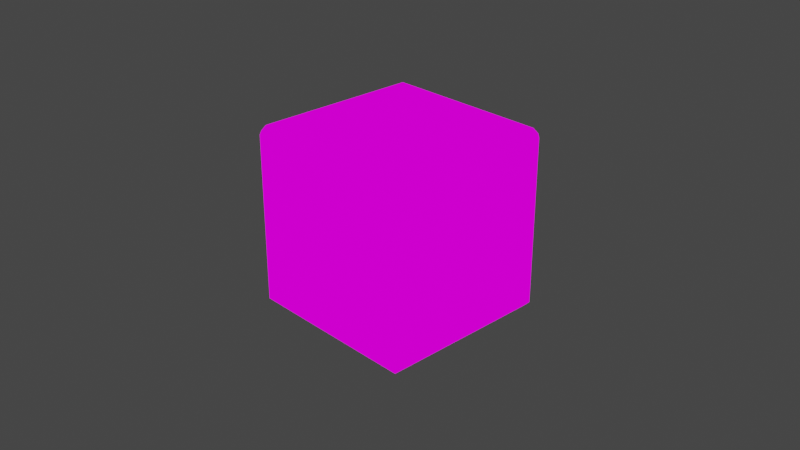 # Source: PowerDie.blend  (saved by Blender 2.90.8; exported with 4.5.12 LTS)
import bpy
from mathutils import Matrix  # noqa: F401  (used for matrix-valued properties, if any)

bpy.ops.wm.read_factory_settings(use_empty=True)
scene = bpy.context.scene
scene.name = 'Scene'

# ---- collections
col_collection = bpy.data.collections.new('Collection'); scene.collection.children.link(col_collection)

# ---- images (referenced by path relative to the original .blend; pixels are not part of the script)
import os
ASSET_DIR = os.environ.get("B2B_ASSET_DIR", "")  # directory of the original .blend (textures are referenced by path, not embedded)
HERE = os.path.dirname(os.path.abspath(__file__))  # packed textures are extracted next to this script under _unpacked/

def load_image(name, relpath, width, height, colorspace="sRGB"):
    """Load a texture the original file referenced (path relative to the .blend, or extracted next to this script)."""
    p = next((c for c in (os.path.join(HERE, relpath), os.path.join(ASSET_DIR, relpath)) if relpath and os.path.exists(c)), "")
    if p:
        img = bpy.data.images.load(p, check_existing=True)
        img.name = name
    else:  # same state as the original file: an image datablock whose file is absent (Cycles renders it pink)
        img = bpy.data.images.new(name, width, height)
        img.source = "FILE"
        img.filepath = "//" + (relpath or name)
    img.colorspace_settings.name = colorspace
    return img
img_dietexture_png = load_image('DieTexture.png', 'DieTexture.png', 1024, 1024, 'sRGB')

# ---- materials (node trees are filled in below, after node groups)
mat_die = bpy.data.materials.new('Die')
mat_die.alpha_threshold = 0.0
mat_die.use_transparent_shadow = False
mat_die.line_color = (0.0, 0.0, 0.0, 1.0)

# ---- material node trees
mat_die.use_nodes = True; mat_die.node_tree.nodes.clear()
_N = mat_die.node_tree.nodes; _L = mat_die.node_tree.links
n0 = _N.new('ShaderNodeOutputMaterial'); n0.name = 'Material Output'; n0.location = (300, 300)
n1 = _N.new('ShaderNodeEmission'); n1.name = 'Emission'; n1.location = (10, 300)
n2 = _N.new('ShaderNodeTexImage'); n2.name = 'Image Texture'; n2.location = (-280, 275)
n2.image = img_dietexture_png
_L.new(n1.outputs[0], n0.inputs[0])
_L.new(n2.outputs[0], n1.inputs[0])
n0.is_active_output = True

# ---- world
world_world = bpy.data.worlds.new('World'); scene.world = world_world
world_world.use_nodes = True; world_world.node_tree.nodes.clear()
_N = world_world.node_tree.nodes; _L = world_world.node_tree.links
n0 = _N.new('ShaderNodeOutputWorld'); n0.name = 'World Output'; n0.location = (300, 300)
n1 = _N.new('ShaderNodeBackground'); n1.name = 'Background'; n1.location = (10, 300)
n1.inputs[0].default_value = (0.05088, 0.05088, 0.05088, 1.0)
_L.new(n1.outputs[0], n0.inputs[0])
n0.is_active_output = True
world_world.color = (0.05088, 0.05088, 0.05088)
world_world.use_sun_shadow = False
world_world.sun_shadow_jitter_overblur = 0.0

# ---- cameras
cam_camera = bpy.data.cameras.new('Camera')
cam_camera.clip_end = 100.0
cam_camera.ortho_scale = 7.314

# ---- lights
light_light = bpy.data.lights.new('Light', 'POINT')
light_light.transmission_factor = 0.0
light_light.energy = 1000.0
light_light.shadow_soft_size = 0.1
light_light.shadow_maximum_resolution = 0.006
light_light.use_absolute_resolution = True

# ---- meshes
me_cube = bpy.data.meshes.new('Cube')
me_cube.from_pydata([(0.9204, 1.0, 0.9204), (0.9204, 0.9204, 1.0), (1.0, 0.9204, 0.9204), (0.9204, 0.9204, -1.0), (0.9204, 1.0, -0.9204), (1.0, 0.9204, -0.9204), (1.0, -0.9204, 0.9204), (0.9204, -0.9204, 1.0), (0.9204, -1.0, 0.9204), (1.0, -0.9204, -0.9204), (0.9204, -1.0, -0.9204), (0.9204, -0.9204, -1.0), (-0.9204, 1.0, 0.9204), (-1.0, 0.9204, 0.9204), (-0.9204, 0.9204, 1.0), (-1.0, 0.9204, -0.9204), (-0.9204, 1.0, -0.9204), (-0.9204, 0.9204, -1.0), (-1.0, -0.9204, 0.9204), (-0.9204, -1.0, 0.9204), (-0.9204, -0.9204, 1.0), (-0.9204, -0.9204, -1.0), (-0.9204, -1.0, -0.9204), (-1.0, -0.9204, -0.9204), (-0.6342, 0.6342, -1.0), (-0.6342, -0.6342, -1.0), (-1.0, -0.6342, -0.6342), (-1.0, 0.6342, -0.6342), (0.6342, 0.6342, -1.0), (-0.6342, 1.0, -0.6342), (0.6342, 1.0, -0.6342), (1.0, 0.6342, 0.6342), (1.0, 0.6342, -0.6342), (0.6342, 1.0, 0.6342), (-0.6342, -1.0, -0.6342), (-0.6342, -1.0, 0.6342), (-1.0, -0.6342, 0.6342), (0.6342, -1.0, 0.6342), (0.6342, -1.0, -0.6342), (1.0, -0.6342, -0.6342), (1.0, -0.6342, 0.6342), (-0.6342, 1.0, 0.6342), (-1.0, 0.6342, 0.6342), (0.6342, -0.6342, 1.0), (-0.6342, -0.6342, 1.0), (0.6342, 0.6342, 1.0), (0.6342, -0.6342, -1.0), (-0.6342, 0.6342, 1.0)], [], [(18, 13, 42, 36), (5, 2, 31, 32), (13, 15, 27, 42), (14, 20, 44, 47), (4, 16, 29, 30), (0, 1, 2), (3, 4, 5), (6, 7, 8), (9, 10, 11), (12, 13, 14), (15, 16, 17), (18, 19, 20), (21, 22, 23), (17, 21, 23, 15), (3, 17, 16, 4), (2, 5, 4, 0), (22, 19, 18, 23), (8, 10, 9, 6), (12, 16, 15, 13), (7, 20, 19, 8), (1, 7, 6, 2), (21, 11, 10, 22), (20, 14, 13, 18), (14, 1, 0, 12), (11, 3, 5, 9), (16, 12, 41, 29), (24, 28, 46, 25), (26, 36, 42, 27), (38, 37, 35, 34), (45, 47, 44, 43), (32, 31, 40, 39), (29, 41, 33, 30), (20, 7, 43, 44), (0, 4, 30, 33), (1, 14, 47, 45), (8, 19, 35, 37), (19, 22, 34, 35), (12, 0, 33, 41), (7, 1, 45, 43), (23, 18, 36, 26), (3, 11, 46, 28), (21, 17, 24, 25), (2, 6, 40, 31), (10, 8, 37, 38), (9, 5, 32, 39), (15, 23, 26, 27), (11, 21, 25, 46), (6, 9, 39, 40), (17, 3, 28, 24), (22, 10, 38, 34)])
_uv = me_cube.uv_layers.new(name='UVMap')
_uv.uv.foreach_set('vector', [0.756, 0.9893, 0.9943, 0.9893, 0.9168, 0.8344, 0.8335, 0.8344, 0.9943, 0.5129, 0.9943, 0.9893, 0.9168, 0.8344, 0.9168, 0.6679, 0.9943, 0.9893, 0.9943, 0.5129, 0.9168, 0.6679, 0.9168, 0.8344, 0.756, 0.9893, 0.756, 0.5129, 0.8335, 0.6679, 0.8335, 0.8344, 0.9943, 0.5129, 0.756, 0.5129, 0.8335, 0.6679, 0.9168, 0.6679, 0.9981, 0.9966, 0.9934, 0.9876, 0.9981, 0.9966, 0.9934, 0.9876, 0.9981, 0.9966, 0.9981, 0.9966, 0.9981, 0.504, 0.9934, 0.5146, 0.998, 0.5039, 0.9981, 0.504, 0.998, 0.5039, 0.9934, 0.5146, 0.7526, 0.9959, 0.7525, 0.996, 0.7569, 0.9876, 0.7525, 0.996, 0.7526, 0.9959, 0.7569, 0.9876, 0.7515, 0.5034, 0.7515, 0.5034, 0.7569, 0.5146, 0.7569, 0.5146, 0.7515, 0.5034, 0.7515, 0.5034, 0.7569, 0.9876, 0.7569, 0.5146, 0.7515, 0.5034, 0.7525, 0.996, 0.9934, 0.9876, 0.7569, 0.9876, 0.7526, 0.9959, 0.9981, 0.9966, 0.9981, 0.9966, 0.9981, 0.504, 0.9934, 0.5146, 0.9934, 0.9876, 0.7569, 0.5146, 0.7569, 0.9876, 0.7525, 0.996, 0.7515, 0.5034, 0.9934, 0.9876, 0.9934, 0.5146, 0.9981, 0.504, 0.9981, 0.9966, 0.7569, 0.9876, 0.7569, 0.5146, 0.7515, 0.5034, 0.7525, 0.996, 0.9934, 0.5146, 0.7569, 0.5146, 0.7515, 0.5034, 0.998, 0.5039, 0.9934, 0.9876, 0.9934, 0.5146, 0.9981, 0.504, 0.9981, 0.9966, 0.7569, 0.5146, 0.9934, 0.5146, 0.998, 0.5039, 0.7515, 0.5034, 0.7569, 0.5146, 0.7569, 0.9876, 0.7525, 0.996, 0.7515, 0.5034, 0.7569, 0.9876, 0.9934, 0.9876, 0.9981, 0.9966, 0.7526, 0.9959, 0.9934, 0.5146, 0.9934, 0.9876, 0.9981, 0.9966, 0.9981, 0.504, 0.756, 0.5129, 0.756, 0.9893, 0.8335, 0.8344, 0.8335, 0.6679, 0.007305, 0.9711, 0.2415, 0.9711, 0.2415, 0.5027, 0.007305, 0.5027, 0.2631, 0.5036, 0.2631, 0.9753, 0.4989, 0.9753, 0.4989, 0.5036, 0.2433, 0.04587, 0.2433, 0.5313, 0.0006053, 0.5313, 0.0006053, 0.04587, 0.241, 0.9705, 0.006899, 0.9705, 0.006899, 0.5022, 0.241, 0.5022, 0.4986, 0.5064, 0.4986, 0.9746, 0.2645, 0.9746, 0.2645, 0.5064, 0.001417, 0.04597, 0.001417, 0.5278, 0.2423, 0.5278, 0.2423, 0.04597, 0.756, 0.5129, 0.9943, 0.5129, 0.9168, 0.6679, 0.8335, 0.6679, 0.9943, 0.9893, 0.9943, 0.5129, 0.9168, 0.6679, 0.9168, 0.8344, 0.9943, 0.9893, 0.756, 0.9893, 0.8335, 0.8344, 0.9168, 0.8344, 0.9943, 0.9893, 0.756, 0.9893, 0.8335, 0.8344, 0.9168, 0.8344, 0.756, 0.9893, 0.756, 0.5129, 0.8335, 0.6679, 0.8335, 0.8344, 0.756, 0.9893, 0.9943, 0.9893, 0.9168, 0.8344, 0.8335, 0.8344, 0.9943, 0.5129, 0.9943, 0.9893, 0.9168, 0.8344, 0.9168, 0.6679, 0.756, 0.5129, 0.756, 0.9893, 0.8335, 0.8344, 0.8335, 0.6679, 0.9943, 0.9893, 0.9943, 0.5129, 0.9168, 0.6679, 0.9168, 0.8344, 0.756, 0.5129, 0.756, 0.9893, 0.8335, 0.8344, 0.8335, 0.6679, 0.9943, 0.9893, 0.756, 0.9893, 0.8335, 0.8344, 0.9168, 0.8344, 0.9943, 0.5129, 0.9943, 0.9893, 0.9168, 0.8344, 0.9168, 0.6679, 0.756, 0.5129, 0.9943, 0.5129, 0.9168, 0.6679, 0.8335, 0.6679, 0.9943, 0.5129, 0.756, 0.5129, 0.8335, 0.6679, 0.9168, 0.6679, 0.9943, 0.5129, 0.756, 0.5129, 0.8335, 0.6679, 0.9168, 0.6679, 0.756, 0.9893, 0.756, 0.5129, 0.8335, 0.6679, 0.8335, 0.8344, 0.756, 0.9893, 0.9943, 0.9893, 0.9168, 0.8344, 0.8335, 0.8344, 0.756, 0.5129, 0.9943, 0.5129, 0.9168, 0.6679, 0.8335, 0.6679])
me_cube.materials.append(mat_die)
me_cube.use_remesh_preserve_volume = False
me_cube.use_remesh_preserve_attributes = False
me_cube.use_mirror_vertex_groups = False
me_cube.update()

# ---- objects
ob_die = bpy.data.objects.new('Die', me_cube)
ob_light = bpy.data.objects.new('Light', light_light)
ob_camera = bpy.data.objects.new('Camera', cam_camera)

# ---- transforms, parenting, visibility, modifiers, constraints
ob_die.location = (0.0, 0.0, 0.0)
ob_die.lock_rotations_4d = False
ob_die.empty_display_type = 'ARROWS'
ob_die.lineart.crease_threshold = 0.0
ob_light.location = (4.076, 1.005, 5.904)
ob_light.rotation_euler = (0.6503, 0.05522, 1.866)
ob_light.lock_rotations_4d = False
ob_light.empty_display_type = 'ARROWS'
ob_light.color = (0.0, 0.0, 0.0, 0.0)
ob_light.lineart.crease_threshold = 0.0
ob_camera.location = (7.359, -6.926, 4.958)
ob_camera.rotation_euler = (1.109, 0.0, 0.8149)
ob_camera.lock_rotations_4d = False
ob_camera.empty_display_type = 'ARROWS'
ob_camera.color = (0.0, 0.0, 0.0, 0.0)
ob_camera.display_type = 'WIRE'
ob_camera.lineart.crease_threshold = 0.0

# ---- collection membership
col_collection.objects.link(ob_die)
col_collection.objects.link(ob_light)
col_collection.objects.link(ob_camera)

# ---- scene / render settings (as saved in the file)
scene.camera = ob_camera
scene.frame_start = 1; scene.frame_end = 250; scene.frame_set(1)
scene.render.engine = 'BLENDER_EEVEE_NEXT'
scene.cycles.use_denoising = False
scene.cycles.samples = 128
scene.cycles.sampling_pattern = 'TABULATED_SOBOL'
scene.cycles.use_adaptive_sampling = False
scene.cycles.use_light_tree = False
scene.view_settings.view_transform = 'Filmic'
bpy.context.view_layer.update()
